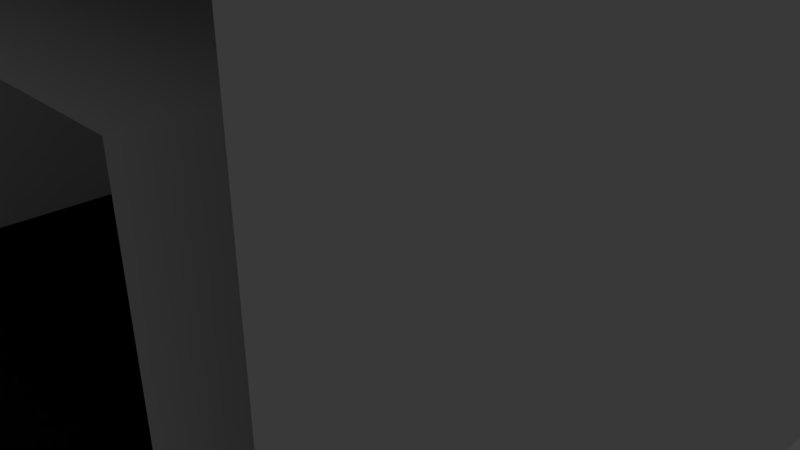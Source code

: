 # Source: HallwayStraight.blend  (saved by Blender 2.79.0; exported with 4.5.12 LTS)
import bpy
from mathutils import Matrix  # noqa: F401  (used for matrix-valued properties, if any)

bpy.ops.wm.read_factory_settings(use_empty=True)
scene = bpy.context.scene
scene.name = 'Scene'

# ---- collections
col_collection_1 = bpy.data.collections.new('Collection 1'); scene.collection.children.link(col_collection_1)

# ---- materials (node trees are filled in below, after node groups)
mat_material = bpy.data.materials.new('Material')
mat_material.alpha_threshold = 0.0
mat_material.use_transparent_shadow = False
mat_material.roughness = 0.5
mat_material.line_color = (0.0, 0.0, 0.0, 1.0)
mat_road = bpy.data.materials.new('Road')
mat_road.alpha_threshold = 0.0
mat_road.use_transparent_shadow = False
mat_road.diffuse_color = (0.004896, 0.004896, 0.004896, 1.0)
mat_road.roughness = 0.5

# ---- material node trees

# ---- world
world_world = bpy.data.worlds.new('World'); scene.world = world_world
world_world.color = (0.05088, 0.05088, 0.05088)
world_world.use_sun_shadow = False
world_world.sun_shadow_jitter_overblur = 0.0
world_world.cycles.sampling_method = 'MANUAL'

# ---- cameras
cam_camera = bpy.data.cameras.new('Camera')
cam_camera.clip_end = 100.0
cam_camera.lens = 35.0
cam_camera.sensor_width = 32.0
cam_camera.sensor_height = 18.0
cam_camera.ortho_scale = 7.314
cam_camera.dof.focus_distance = 0.0
cam_camera.dof.aperture_fstop = 128.0

# ---- lights
light_lamp = bpy.data.lights.new('Lamp', 'POINT')
light_lamp.transmission_factor = 0.0
light_lamp.cutoff_distance = 30.0
light_lamp.energy = 100.0
light_lamp.shadow_buffer_clip_start = 1.001
light_lamp.shadow_soft_size = 0.1
light_lamp.shadow_maximum_resolution = 0.006
light_lamp.use_absolute_resolution = True

# ---- meshes
me_cube = bpy.data.meshes.new('Cube')
me_cube.from_pydata([(4.0, 5.0, -1.0), (4.0, 4.0, 0.0), (5.0, 5.0, -1.0), (5.0, 4.0, 4.0), (4.0, 5.0, 0.0), (5.0, 4.0, -1.0), (5.0, 5.0, 4.0), (4.0, 5.0, 4.0), (4.0, 4.0, -1.0), (4.0, 4.0, 4.0), (4.0, -5.0, -1.0), (4.0, -4.0, 0.0), (5.0, -5.0, -1.0), (5.0, -4.0, 4.0), (4.0, -5.0, 0.0), (5.0, -4.0, -1.0), (5.0, -5.0, 4.0), (4.0, -5.0, 4.0), (4.0, -4.0, -1.0), (4.0, 0.0, -1.0), (5.0, 0.0, -1.0), (4.0, 0.0, 0.0), (4.0, -4.0, 4.0), (4.0, 0.0, 4.0), (5.0, 0.0, 4.0), (5.0, 4.0, 5.0), (5.0, 5.0, 5.0), (4.0, 4.0, 5.0), (4.0, 0.0, 5.0), (5.0, 0.0, 5.0), (4.0, 5.0, 5.0), (5.0, -4.0, 5.0), (5.0, -5.0, 5.0), (4.0, -4.0, 5.0), (4.0, -5.0, 5.0), (5.0, 4.0, 1.25), (5.0, 5.0, 1.25), (5.0, 0.0, 1.25), (5.0, -4.0, 1.25), (5.0, -5.0, 1.25), (4.0, 5.0, 1.25), (4.0, 4.0, 1.25), (4.0, 0.0, 1.25), (4.0, -5.0, 1.25), (4.0, -4.0, 1.25), (-4.0, 5.0, -1.0), (-4.0, 4.0, 0.0), (-5.0, 5.0, -1.0), (0.0, 4.0, 0.0), (0.0, 5.0, -1.0), (-5.0, 4.0, 4.0), (0.0, 5.0, 0.0), (-4.0, 5.0, 0.0), (0.0, 4.0, -1.0), (-5.0, 4.0, -1.0), (-5.0, 5.0, 4.0), (-4.0, 5.0, 4.0), (-4.0, 4.0, -1.0), (-4.0, 4.0, 4.0), (-4.0, -5.0, -1.0), (-4.0, -4.0, 0.0), (-5.0, -5.0, -1.0), (0.0, -4.0, 0.0), (0.0, -5.0, -1.0), (-5.0, -4.0, 4.0), (0.0, -5.0, 0.0), (-4.0, -5.0, 0.0), (0.0, -4.0, -1.0), (-5.0, -4.0, -1.0), (-5.0, -5.0, 4.0), (-4.0, -5.0, 4.0), (-4.0, -4.0, -1.0), (-4.0, 0.0, -1.0), (-5.0, 0.0, -1.0), (0.0, 0.0, 0.0), (0.0, 0.0, -1.0), (-4.0, 0.0, 0.0), (-4.0, -4.0, 4.0), (-4.0, 0.0, 4.0), (-5.0, 0.0, 4.0), (-5.0, 4.0, 5.0), (-5.0, 5.0, 5.0), (-4.0, 4.0, 5.0), (-4.0, 0.0, 5.0), (-5.0, 0.0, 5.0), (-4.0, 5.0, 5.0), (-5.0, -4.0, 5.0), (-5.0, -5.0, 5.0), (-4.0, -4.0, 5.0), (-4.0, -5.0, 5.0), (0.0, -4.0, 5.0), (0.0, 0.0, 5.0), (0.0, 4.0, 5.0), (0.0, 5.0, 5.0), (0.0, -5.0, 5.0), (0.0, 5.0, 4.0), (0.0, 4.0, 4.0), (0.0, -5.0, 4.0), (0.0, -4.0, 4.0), (0.0, 0.0, 4.0), (-5.0, 4.0, 1.25), (-5.0, 5.0, 1.25), (-5.0, 0.0, 1.25), (-5.0, -4.0, 1.25), (-5.0, -5.0, 1.25), (-4.0, 5.0, 1.25), (-4.0, 4.0, 1.25), (-4.0, 0.0, 1.25), (-4.0, -5.0, 1.25), (-4.0, -4.0, 1.25)], [], [(3, 25, 29, 24), (24, 29, 31, 13), (0, 5, 8), (0, 2, 5), (8, 5, 20, 19), (1, 4, 51, 48), (8, 53, 49, 0), (21, 1, 48, 74), (19, 75, 53, 8), (40, 41, 9, 7), (42, 23, 9, 41), (37, 20, 5, 35), (35, 36, 6, 3), (97, 98, 22, 17), (6, 26, 25, 3), (10, 18, 15), (10, 15, 12), (18, 19, 20, 15), (11, 62, 65, 14), (18, 10, 63, 67), (21, 74, 62, 11), (19, 18, 67, 75), (43, 17, 22, 44), (90, 94, 34, 33), (42, 44, 22, 23), (37, 38, 15, 20), (38, 13, 16, 39), (25, 27, 28, 29), (25, 26, 30, 27), (31, 29, 28, 33), (31, 33, 34, 32), (91, 90, 33, 28), (13, 31, 32, 16), (92, 91, 28, 27), (93, 92, 27, 30), (96, 95, 7, 9), (98, 99, 23, 22), (99, 96, 9, 23), (15, 38, 39, 12), (24, 13, 38, 37), (5, 2, 36, 35), (24, 37, 35, 3), (21, 11, 44, 42), (14, 43, 44, 11), (21, 42, 41, 1), (4, 1, 41, 40), (50, 79, 84, 80), (79, 64, 86, 84), (45, 57, 54), (45, 54, 47), (57, 72, 73, 54), (46, 48, 51, 52), (57, 45, 49, 53), (76, 74, 48, 46), (72, 57, 53, 75), (105, 56, 58, 106), (107, 106, 58, 78), (102, 100, 54, 73), (100, 50, 55, 101), (97, 70, 77, 98), (55, 50, 80, 81), (59, 68, 71), (59, 61, 68), (71, 68, 73, 72), (60, 66, 65, 62), (71, 67, 63, 59), (76, 60, 62, 74), (72, 75, 67, 71), (108, 109, 77, 70), (90, 88, 89, 94), (107, 78, 77, 109), (102, 73, 68, 103), (103, 104, 69, 64), (80, 84, 83, 82), (80, 82, 85, 81), (86, 88, 83, 84), (86, 87, 89, 88), (91, 83, 88, 90), (64, 69, 87, 86), (92, 82, 83, 91), (93, 85, 82, 92), (96, 58, 56, 95), (98, 77, 78, 99), (99, 78, 58, 96), (68, 61, 104, 103), (79, 102, 103, 64), (54, 100, 101, 47), (79, 50, 100, 102), (76, 107, 109, 60), (66, 60, 109, 108), (76, 46, 106, 107), (52, 105, 106, 46)])
me_cube.polygons.foreach_set('material_index', [0, 0, 0, 0, 0, 1, 0, 1, 0, 0, 0, 0, 0, 0, 0, 0, 0, 0, 1, 0, 1, 0, 0, 0, 0, 0, 0, 0, 0, 0, 0, 0, 0, 0, 0, 0, 0, 0, 0, 0, 0, 0, 0, 0, 0, 0, 0, 0, 0, 0, 0, 1, 0, 1, 0, 0, 0, 0, 0, 0, 0, 0, 0, 0, 1, 0, 1, 0, 0, 0, 0, 0, 0, 0, 0, 0, 0, 0, 0, 0, 0, 0, 0, 0, 0, 0, 0, 0, 0, 0, 0, 0])
_uv = me_cube.uv_layers.new(name='UVMap')
_uv.uv.foreach_set('vector', [0.5, 0.5, 0.5, 0.625, 5.96e-08, 0.625, 5.96e-08, 0.5, 0.5, 0.5, 0.5, 0.625, 1.192e-07, 0.625, 1.192e-07, 0.5, 0.5, 0.625, 0.625, 0.5, 0.5, 0.5, 0.5, 0.625, 0.625, 0.625, 0.625, 0.5, 0.5, 0.5, 0.625, 0.5, 0.625, 2.384e-07, 0.5, 2.384e-07, 0.5, 0.5, 0.5, 0.625, 5.96e-08, 0.625, 5.96e-08, 0.5, 0.5, 0.5, 5.96e-08, 0.5, 5.96e-08, 0.625, 0.5, 0.625, 0.5, 0.5, 0.5, 1.0, 5.96e-08, 1.0, 5.96e-08, 0.5, 0.5, 0.5, 5.96e-08, 0.5, 5.96e-08, 1.0, 0.5, 1.0, 0.375, 0.4063, 0.25, 0.4063, 0.25, 0.75, 0.375, 0.75, 0.5, 0.4063, 0.5, 0.75, 1.0, 0.75, 1.0, 0.4063, 0.5, 0.4063, 0.5, 0.125, 1.0, 0.125, 1.0, 0.4063, 0.5, 0.4063, 0.625, 0.4063, 0.625, 0.75, 0.5, 0.75, 0.5, 0.625, 0.5, 0.75, 1.0, 0.75, 1.0, 0.625, 0.625, 0.5, 0.625, 0.625, 0.5, 0.625, 0.5, 0.5, 0.5, 0.375, 0.5, 0.5, 0.625, 0.5, 0.5, 0.375, 0.625, 0.5, 0.625, 0.375, 0.5, 0.5, 0.5, 1.0, 0.625, 1.0, 0.625, 0.5, 0.5, 0.5, 5.96e-08, 0.5, 5.96e-08, 0.375, 0.5, 0.375, 0.5, 0.5, 0.5, 0.375, 5.96e-08, 0.375, 5.96e-08, 0.5, 0.5, 0.5, 5.96e-08, 0.5, 5.96e-08, 0.0, 0.5, 1.788e-07, 0.5, 0.5, 0.5, 3.874e-07, 5.96e-08, 2.98e-07, 5.96e-08, 0.5, 0.625, 0.4063, 0.625, 0.75, 0.75, 0.75, 0.75, 0.4063, 0.5, 0.5, 0.5, 0.375, 1.0, 0.375, 1.0, 0.5, 0.5, 0.4063, 0.0, 0.4063, 0.0, 0.75, 0.5, 0.75, 0.5, 0.4063, 1.192e-07, 0.4063, 1.192e-07, 0.125, 0.5, 0.125, 0.5, 0.4063, 0.5, 0.75, 0.375, 0.75, 0.375, 0.4063, 0.625, 0.5, 0.5, 0.5, 0.5, 2.384e-07, 0.625, 2.384e-07, 0.625, 0.5, 0.625, 0.625, 0.5, 0.625, 0.5, 0.5, 0.625, 0.5, 0.625, 1.0, 0.5, 1.0, 0.5, 0.5, 0.625, 0.5, 0.5, 0.5, 0.5, 0.375, 0.625, 0.375, 0.5, 0.5, 0.5, 1.788e-07, 1.0, 1.788e-07, 1.0, 0.5, 0.5, 0.5, 0.5, 0.625, 0.375, 0.625, 0.375, 0.5, 0.5, 0.5, 0.5, 2.384e-07, 1.0, 2.384e-07, 1.0, 0.5, 0.5, 0.375, 0.5, 0.25, 1.0, 0.25, 1.0, 0.375, 0.5, 0.5, 0.5, 0.625, 1.0, 0.625, 1.0, 0.5, 0.5, 0.5, 0.5, 1.0, 1.0, 1.0, 1.0, 0.5, 0.5, 0.5, 0.5, 1.0, 1.0, 1.0, 1.0, 0.5, 0.5, 0.375, 0.5, 0.6562, 0.375, 0.6562, 0.375, 0.375, 0.5, 0.5, 1.192e-07, 0.5, 1.192e-07, 0.1563, 0.5, 0.1563, 0.5, 0.375, 0.625, 0.375, 0.625, 0.6562, 0.5, 0.6562, 0.5, 0.5, 0.5, 0.1563, 1.0, 0.1563, 1.0, 0.5, 0.5, 0.5, 0.0, 0.5, 0.0, 0.6562, 0.5, 0.6562, 0.625, 0.5, 0.625, 0.6562, 0.75, 0.6562, 0.75, 0.5, 0.5, 0.5, 0.5, 0.6562, 1.0, 0.6562, 1.0, 0.5, 0.375, 0.5, 0.25, 0.5, 0.25, 0.6562, 0.375, 0.6562, 0.5, 0.5, 5.96e-08, 0.5, 5.96e-08, 0.625, 0.5, 0.625, 0.5, 0.5, 1.192e-07, 0.5, 1.192e-07, 0.625, 0.5, 0.625, 0.5, 0.625, 0.5, 0.5, 0.375, 0.5, 0.5, 0.625, 0.375, 0.5, 0.375, 0.625, 0.5, 0.5, 0.5, 2.384e-07, 0.375, 2.384e-07, 0.375, 0.5, 0.5, 0.5, 1.0, 0.5, 1.0, 0.625, 0.5, 0.625, 0.5, 0.5, 0.5, 0.625, 1.0, 0.625, 1.0, 0.5, 0.5, 0.5, 1.0, 0.5, 1.0, 1.0, 0.5, 1.0, 0.5, 0.5, 0.5, 1.0, 1.0, 1.0, 1.0, 0.5, 0.375, 0.4063, 0.375, 0.75, 0.25, 0.75, 0.25, 0.4063, 0.5, 0.4063, 1.0, 0.4063, 1.0, 0.75, 0.5, 0.75, 0.5, 0.4063, 1.0, 0.4063, 1.0, 0.125, 0.5, 0.125, 0.5, 0.4063, 0.5, 0.75, 0.625, 0.75, 0.625, 0.4063, 0.5, 0.625, 1.192e-07, 0.625, 8.941e-08, 0.75, 0.5, 0.75, 0.625, 0.5, 0.5, 0.5, 0.5, 0.625, 0.625, 0.625, 0.5, 0.375, 0.375, 0.5, 0.5, 0.5, 0.5, 0.375, 0.375, 0.375, 0.375, 0.5, 0.5, 0.5, 0.375, 0.5, 0.375, 1.0, 0.5, 1.0, 0.5, 0.5, 0.5, 0.375, 1.0, 0.375, 1.0, 0.5, 0.5, 0.5, 1.0, 0.5, 1.0, 0.375, 0.5, 0.375, 0.5, 0.5, 0.5, 1.788e-07, 1.0, 0.0, 1.0, 0.5, 0.5, 0.5, 1.0, 0.5, 1.0, 2.98e-07, 0.5, 3.874e-07, 0.625, 0.4063, 0.75, 0.4063, 0.75, 0.75, 0.625, 0.75, 0.5, 0.5, 8.941e-08, 0.5, 1.192e-07, 0.375, 0.5, 0.375, 0.5, 0.4063, 0.5, 0.75, 0.0, 0.75, 0.0, 0.4063, 0.5, 0.4063, 0.5, 0.125, 1.192e-07, 0.125, 1.192e-07, 0.4063, 0.5, 0.4063, 0.375, 0.4063, 0.375, 0.75, 0.5, 0.75, 0.375, 0.5, 0.375, 2.384e-07, 0.5, 2.384e-07, 0.5, 0.5, 0.375, 0.5, 0.5, 0.5, 0.5, 0.625, 0.375, 0.625, 0.375, 0.5, 0.5, 0.5, 0.5, 1.0, 0.375, 1.0, 0.375, 0.5, 0.375, 0.375, 0.5, 0.375, 0.5, 0.5, 0.5, 0.5, 8.941e-08, 0.5, 8.941e-08, 1.788e-07, 0.5, 1.788e-07, 0.5, 0.5, 0.375, 0.5, 0.375, 0.625, 0.5, 0.625, 0.5, 0.5, 8.941e-08, 0.5, 8.941e-08, 2.384e-07, 0.5, 2.384e-07, 0.5, 0.375, 1.192e-07, 0.375, 8.941e-08, 0.25, 0.5, 0.25, 0.5, 0.5, 8.941e-08, 0.5, 1.192e-07, 0.625, 0.5, 0.625, 0.5, 0.5, 8.941e-08, 0.5, 8.941e-08, 1.0, 0.5, 1.0, 0.5, 0.5, 8.941e-08, 0.5, 8.941e-08, 1.0, 0.5, 1.0, 0.5, 0.375, 0.375, 0.375, 0.375, 0.6562, 0.5, 0.6562, 0.5, 0.5, 0.5, 0.1563, 1.192e-07, 0.1563, 1.192e-07, 0.5, 0.5, 0.375, 0.5, 0.6562, 0.625, 0.6562, 0.625, 0.375, 0.5, 0.5, 1.0, 0.5, 1.0, 0.1563, 0.5, 0.1563, 0.5, 0.5, 0.5, 0.6562, 0.0, 0.6562, 0.0, 0.5, 0.625, 0.5, 0.75, 0.5, 0.75, 0.6562, 0.625, 0.6562, 0.5, 0.5, 1.0, 0.5, 1.0, 0.6562, 0.5, 0.6562, 0.375, 0.5, 0.375, 0.6562, 0.25, 0.6562, 0.25, 0.5])
me_cube.materials.append(mat_material)
me_cube.materials.append(mat_road)
me_cube.use_remesh_preserve_volume = False
me_cube.use_remesh_preserve_attributes = False
me_cube.use_mirror_vertex_groups = False
me_cube.update()

# ---- objects
ob_hallwaynowindow = bpy.data.objects.new('HallwayNoWindow', me_cube)
ob_lamp = bpy.data.objects.new('Lamp', light_lamp)
ob_camera = bpy.data.objects.new('Camera', cam_camera)

# ---- transforms, parenting, visibility, modifiers, constraints
ob_hallwaynowindow.location = (0.0, 0.0, 0.0)
ob_hallwaynowindow.lock_rotations_4d = False
ob_hallwaynowindow.empty_display_type = 'ARROWS'
ob_hallwaynowindow.lineart.crease_threshold = 0.0
ob_lamp.location = (4.076, 1.005, 5.904)
ob_lamp.rotation_euler = (0.6503, 0.05522, 1.866)
ob_lamp.lock_rotations_4d = False
ob_lamp.empty_display_type = 'ARROWS'
ob_lamp.color = (0.0, 0.0, 0.0, 0.0)
ob_lamp.lineart.crease_threshold = 0.0
ob_camera.location = (7.481, -6.508, 5.344)
ob_camera.rotation_euler = (1.109, 0.0, 0.8149)
ob_camera.lock_rotations_4d = False
ob_camera.empty_display_type = 'ARROWS'
ob_camera.color = (0.0, 0.0, 0.0, 0.0)
ob_camera.display_type = 'WIRE'
ob_camera.lineart.crease_threshold = 0.0

# ---- collection membership
col_collection_1.objects.link(ob_hallwaynowindow)
col_collection_1.objects.link(ob_lamp)
col_collection_1.objects.link(ob_camera)

# ---- scene / render settings (as saved in the file)
scene.camera = ob_camera
scene.frame_start = 1; scene.frame_end = 250; scene.frame_set(1)
scene.render.engine = 'BLENDER_EEVEE_NEXT'
scene.render.resolution_percentage = 50
scene.render.dither_intensity = 0.0
scene.cycles.use_denoising = False
scene.cycles.samples = 128
scene.cycles.sampling_pattern = 'TABULATED_SOBOL'
scene.cycles.use_adaptive_sampling = False
scene.cycles.use_light_tree = False
scene.cycles.blur_glossy = 0.0
scene.cycles.sample_clamp_indirect = 0.0
scene.view_settings.view_transform = 'Standard'
bpy.context.view_layer.update()
